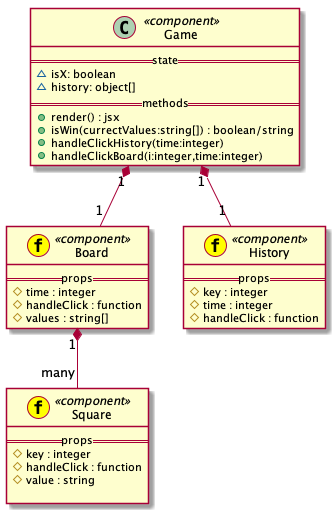

The diagram above was rendered by PlantUML. Its source (embedded in the PNG):
@startuml
class Game<<component>>{
    ==state==
    ~ isX: boolean
    ~ history: object[]
    ==methods==
    + render() : jsx
    + isWin(currectValues:string[]) : boolean/string
    + handleClickHistory(time:integer)
    + handleClickBoard(i:integer,time:integer)
}

class Board<<(f,yellow)component>>{
    ==props==
    # time : integer
    # handleClick : function
    # values : string[]
}

class History<<(f,yellow)component>>{
    ==props==
    # key : integer
    # time : integer
    # handleClick : function
}

class Square<<(f,yellow)component>>{
    ==props==
    # key : integer
    # handleClick : function
    # value : string 
    
}
Board "1" *-- "many"Square
Game "1" *-- "1" Board
Game "1" *-- "1" History
@enduml